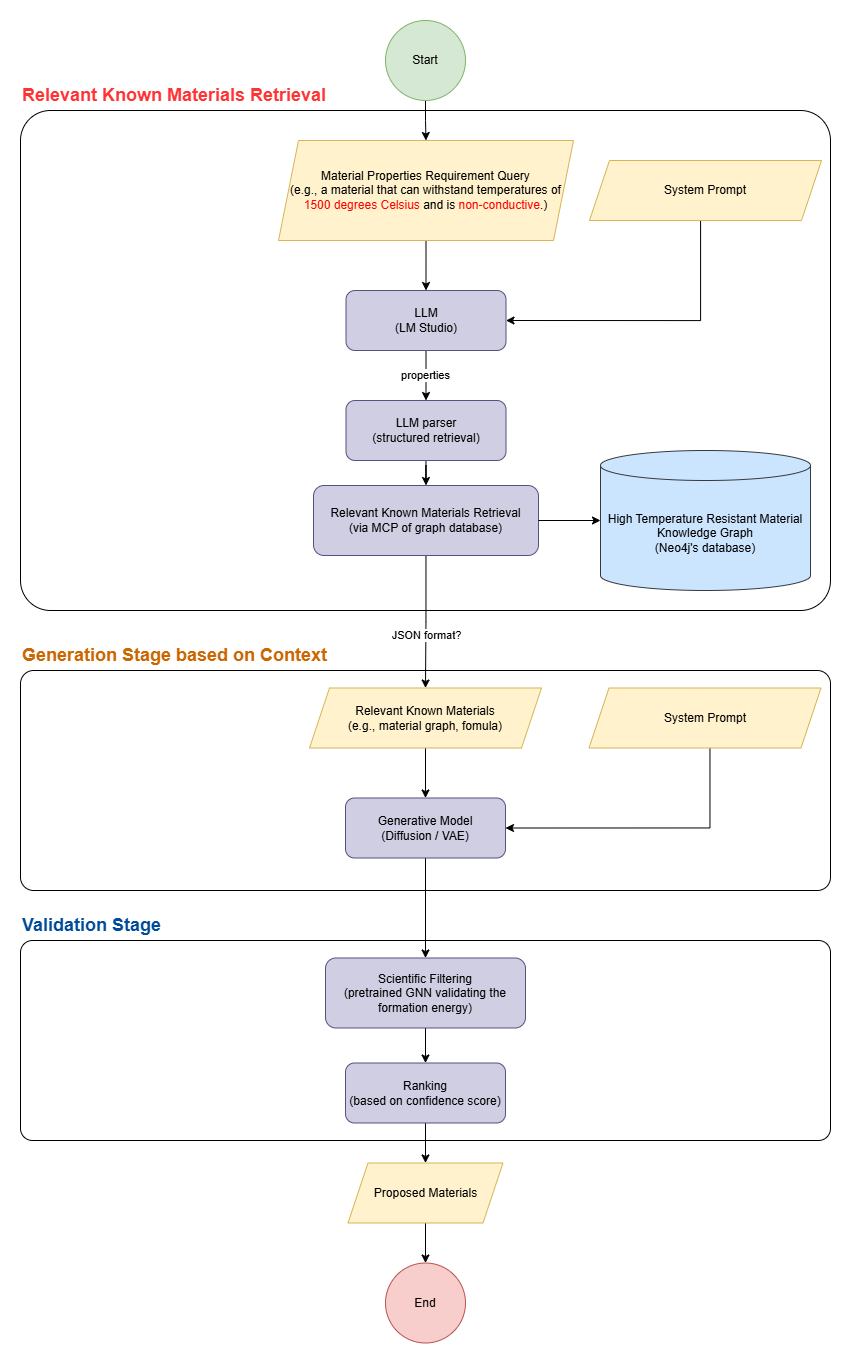

The diagram above was exported from draw.io. Its source (the exported page's mxGraphModel, read from the mxfile embedded in the PNG):
<mxGraphModel dx="2111" dy="1397" grid="1" gridSize="10" guides="1" tooltips="1" connect="1" arrows="1" fold="1" page="1" pageScale="1" pageWidth="850" pageHeight="1100" math="0" shadow="0">
  <root>
    <mxCell id="0" />
    <mxCell id="1" parent="0" />
    <mxCell id="WI1wTOHgw1CVwDoGNVlG-1" parent="1" style="shape=cylinder3;whiteSpace=wrap;html=1;boundedLbl=1;backgroundOutline=1;size=15;fillColor=#cce5ff;strokeColor=#36393d;" value="&lt;div&gt;High Temperature Resistant Material&lt;/div&gt;Knowledge Graph&lt;div&gt;(Neo4j's database)&lt;/div&gt;" vertex="1">
      <mxGeometry height="140" width="210" x="600" y="440" as="geometry" />
    </mxCell>
    <mxCell id="OHyyYQtFNLaPzGzZviOv-4" edge="1" parent="1" source="-3HrK-61N62XqdzNc_aF-2" style="edgeStyle=orthogonalEdgeStyle;rounded=0;orthogonalLoop=1;jettySize=auto;html=1;entryX=0.5;entryY=0;entryDx=0;entryDy=0;" target="OHyyYQtFNLaPzGzZviOv-1">
      <mxGeometry relative="1" as="geometry" />
    </mxCell>
    <mxCell id="OHyyYQtFNLaPzGzZviOv-5" connectable="0" parent="OHyyYQtFNLaPzGzZviOv-4" style="edgeLabel;html=1;align=center;verticalAlign=middle;resizable=0;points=[];" value="properties" vertex="1">
      <mxGeometry relative="1" x="-0.0435" y="-1" as="geometry">
        <mxPoint as="offset" />
      </mxGeometry>
    </mxCell>
    <mxCell id="-3HrK-61N62XqdzNc_aF-2" parent="1" style="rounded=1;whiteSpace=wrap;html=1;fillColor=#d0cee2;strokeColor=#56517e;" value="LLM&lt;div&gt;(LM Studio)&lt;/div&gt;" vertex="1">
      <mxGeometry height="60" width="160" x="345.5" y="280" as="geometry" />
    </mxCell>
    <mxCell id="-3HrK-61N62XqdzNc_aF-5" edge="1" parent="1" source="-3HrK-61N62XqdzNc_aF-3" style="edgeStyle=orthogonalEdgeStyle;rounded=0;orthogonalLoop=1;jettySize=auto;html=1;" target="-3HrK-61N62XqdzNc_aF-4">
      <mxGeometry relative="1" as="geometry" />
    </mxCell>
    <mxCell id="-3HrK-61N62XqdzNc_aF-3" parent="1" style="ellipse;whiteSpace=wrap;html=1;aspect=fixed;fillColor=#d5e8d4;strokeColor=#82b366;" value="Start" vertex="1">
      <mxGeometry height="80" width="80" x="385" y="10" as="geometry" />
    </mxCell>
    <mxCell id="-3HrK-61N62XqdzNc_aF-7" edge="1" parent="1" source="-3HrK-61N62XqdzNc_aF-4" style="edgeStyle=orthogonalEdgeStyle;rounded=0;orthogonalLoop=1;jettySize=auto;html=1;" target="-3HrK-61N62XqdzNc_aF-2">
      <mxGeometry relative="1" as="geometry" />
    </mxCell>
    <mxCell id="OHyyYQtFNLaPzGzZviOv-2" edge="1" parent="1" source="-3HrK-61N62XqdzNc_aF-21" style="edgeStyle=orthogonalEdgeStyle;rounded=0;orthogonalLoop=1;jettySize=auto;html=1;" target="-3HrK-61N62XqdzNc_aF-26">
      <mxGeometry relative="1" as="geometry" />
    </mxCell>
    <mxCell id="OHyyYQtFNLaPzGzZviOv-3" connectable="0" parent="OHyyYQtFNLaPzGzZviOv-2" style="edgeLabel;html=1;align=center;verticalAlign=middle;resizable=0;points=[];" value="JSON format?" vertex="1">
      <mxGeometry relative="1" x="-0.1014" y="2" as="geometry">
        <mxPoint x="-2" y="19" as="offset" />
      </mxGeometry>
    </mxCell>
    <mxCell id="-3HrK-61N62XqdzNc_aF-21" parent="1" style="rounded=1;whiteSpace=wrap;html=1;fillColor=#d0cee2;strokeColor=#56517e;" value="Relevant Known Materials Retrieval&lt;div&gt;(via MCP of graph database)&lt;/div&gt;" vertex="1">
      <mxGeometry height="70" width="225" x="313" y="475" as="geometry" />
    </mxCell>
    <mxCell id="-3HrK-61N62XqdzNc_aF-24" edge="1" parent="1" source="-3HrK-61N62XqdzNc_aF-21" style="edgeStyle=orthogonalEdgeStyle;rounded=0;orthogonalLoop=1;jettySize=auto;html=1;entryX=0;entryY=0.5;entryDx=0;entryDy=0;entryPerimeter=0;" target="WI1wTOHgw1CVwDoGNVlG-1">
      <mxGeometry relative="1" as="geometry" />
    </mxCell>
    <mxCell id="OHyyYQtFNLaPzGzZviOv-8" edge="1" parent="1" source="-3HrK-61N62XqdzNc_aF-26" style="edgeStyle=orthogonalEdgeStyle;rounded=0;orthogonalLoop=1;jettySize=auto;html=1;entryX=0.5;entryY=0;entryDx=0;entryDy=0;" target="OHyyYQtFNLaPzGzZviOv-7">
      <mxGeometry relative="1" as="geometry" />
    </mxCell>
    <mxCell id="-3HrK-61N62XqdzNc_aF-26" parent="1" style="shape=parallelogram;perimeter=parallelogramPerimeter;whiteSpace=wrap;html=1;fixedSize=1;spacingLeft=10;spacingRight=10;fillColor=#fff2cc;strokeColor=#d6b656;" value="Relevant Known Materials&lt;div&gt;(e.g., material graph, fomula)&lt;/div&gt;" vertex="1">
      <mxGeometry height="60" width="232" x="309" y="677.5" as="geometry" />
    </mxCell>
    <mxCell id="-3HrK-61N62XqdzNc_aF-40" edge="1" parent="1" source="-3HrK-61N62XqdzNc_aF-36" style="edgeStyle=orthogonalEdgeStyle;rounded=0;orthogonalLoop=1;jettySize=auto;html=1;" target="-3HrK-61N62XqdzNc_aF-39">
      <mxGeometry relative="1" as="geometry" />
    </mxCell>
    <mxCell id="-3HrK-61N62XqdzNc_aF-36" parent="1" style="rounded=1;whiteSpace=wrap;html=1;fillColor=#d0cee2;strokeColor=#56517e;" value="Scientific Filtering&lt;div&gt;(pretrained GNN validating the formation energy)&lt;/div&gt;" vertex="1">
      <mxGeometry height="70" width="200" x="325" y="947.5" as="geometry" />
    </mxCell>
    <mxCell id="-3HrK-61N62XqdzNc_aF-42" edge="1" parent="1" source="-3HrK-61N62XqdzNc_aF-39" style="edgeStyle=orthogonalEdgeStyle;rounded=0;orthogonalLoop=1;jettySize=auto;html=1;entryX=0.5;entryY=0;entryDx=0;entryDy=0;" target="-3HrK-61N62XqdzNc_aF-41">
      <mxGeometry relative="1" as="geometry" />
    </mxCell>
    <mxCell id="-3HrK-61N62XqdzNc_aF-39" parent="1" style="rounded=1;whiteSpace=wrap;html=1;fillColor=#d0cee2;strokeColor=#56517e;" value="Ranking&lt;div&gt;(based on confidence score)&lt;/div&gt;" vertex="1">
      <mxGeometry height="60" width="160" x="345" y="1052.5" as="geometry" />
    </mxCell>
    <mxCell id="-3HrK-61N62XqdzNc_aF-44" edge="1" parent="1" source="-3HrK-61N62XqdzNc_aF-41" style="edgeStyle=orthogonalEdgeStyle;rounded=0;orthogonalLoop=1;jettySize=auto;html=1;" target="-3HrK-61N62XqdzNc_aF-43">
      <mxGeometry relative="1" as="geometry" />
    </mxCell>
    <mxCell id="-3HrK-61N62XqdzNc_aF-41" parent="1" style="shape=parallelogram;perimeter=parallelogramPerimeter;whiteSpace=wrap;html=1;fixedSize=1;spacingLeft=10;spacingRight=10;fillColor=#fff2cc;strokeColor=#d6b656;" value="Proposed Materials" vertex="1">
      <mxGeometry height="60" width="155" x="347.5" y="1152.5" as="geometry" />
    </mxCell>
    <mxCell id="-3HrK-61N62XqdzNc_aF-43" parent="1" style="ellipse;whiteSpace=wrap;html=1;aspect=fixed;fillColor=#f8cecc;strokeColor=#b85450;" value="End" vertex="1">
      <mxGeometry height="80" width="80" x="385" y="1252.5" as="geometry" />
    </mxCell>
    <mxCell id="-3HrK-61N62XqdzNc_aF-46" parent="1" style="text;html=1;whiteSpace=wrap;strokeColor=none;fillColor=none;align=left;verticalAlign=middle;rounded=0;fontSize=18;fontStyle=1;fontColor=#FF3333;" value="Relevant Known Materials Retrieval" vertex="1">
      <mxGeometry height="30" width="395" x="20" y="70" as="geometry" />
    </mxCell>
    <mxCell id="-3HrK-61N62XqdzNc_aF-50" parent="1" style="text;html=1;whiteSpace=wrap;strokeColor=none;fillColor=none;align=left;verticalAlign=middle;rounded=0;fontSize=18;fontStyle=1;fontColor=#004C99;" value="Validation Stage" vertex="1">
      <mxGeometry height="30" width="160" x="20" y="900" as="geometry" />
    </mxCell>
    <mxCell id="OHyyYQtFNLaPzGzZviOv-6" edge="1" parent="1" source="OHyyYQtFNLaPzGzZviOv-1" style="edgeStyle=orthogonalEdgeStyle;rounded=0;orthogonalLoop=1;jettySize=auto;html=1;entryX=0.5;entryY=0;entryDx=0;entryDy=0;" target="-3HrK-61N62XqdzNc_aF-21">
      <mxGeometry relative="1" as="geometry" />
    </mxCell>
    <mxCell id="OHyyYQtFNLaPzGzZviOv-1" parent="1" style="rounded=1;whiteSpace=wrap;html=1;fillColor=#d0cee2;strokeColor=#56517e;" value="LLM parser&lt;div&gt;(structured retrieval)&lt;/div&gt;" vertex="1">
      <mxGeometry height="60" width="160" x="345.5" y="390" as="geometry" />
    </mxCell>
    <mxCell id="OHyyYQtFNLaPzGzZviOv-12" edge="1" parent="1" source="OHyyYQtFNLaPzGzZviOv-7" style="edgeStyle=orthogonalEdgeStyle;rounded=0;orthogonalLoop=1;jettySize=auto;html=1;" target="-3HrK-61N62XqdzNc_aF-36">
      <mxGeometry relative="1" as="geometry" />
    </mxCell>
    <mxCell id="OHyyYQtFNLaPzGzZviOv-7" parent="1" style="rounded=1;whiteSpace=wrap;html=1;fillColor=#d0cee2;strokeColor=#56517e;" value="Generative Model&lt;div&gt;(Diffusion / VAE)&lt;/div&gt;" vertex="1">
      <mxGeometry height="60" width="160" x="345" y="787.5" as="geometry" />
    </mxCell>
    <mxCell id="OHyyYQtFNLaPzGzZviOv-11" edge="1" parent="1" source="OHyyYQtFNLaPzGzZviOv-10" style="edgeStyle=orthogonalEdgeStyle;rounded=0;orthogonalLoop=1;jettySize=auto;html=1;entryX=1;entryY=0.5;entryDx=0;entryDy=0;" target="OHyyYQtFNLaPzGzZviOv-7">
      <mxGeometry relative="1" as="geometry">
        <Array as="points">
          <mxPoint x="709.5" y="817.5" />
        </Array>
      </mxGeometry>
    </mxCell>
    <mxCell id="OHyyYQtFNLaPzGzZviOv-10" parent="1" style="shape=parallelogram;perimeter=parallelogramPerimeter;whiteSpace=wrap;html=1;fixedSize=1;spacingLeft=10;spacingRight=10;fillColor=#fff2cc;strokeColor=#d6b656;" value="&lt;div&gt;System Prompt&lt;/div&gt;" vertex="1">
      <mxGeometry height="60" width="232" x="588.5" y="677.5" as="geometry" />
    </mxCell>
    <mxCell id="OHyyYQtFNLaPzGzZviOv-15" parent="1" style="rounded=1;whiteSpace=wrap;html=1;fillColor=none;arcSize=6;" value="" vertex="1">
      <mxGeometry height="500" width="810" x="20" y="100" as="geometry" />
    </mxCell>
    <mxCell id="OHyyYQtFNLaPzGzZviOv-14" edge="1" parent="1" source="OHyyYQtFNLaPzGzZviOv-13" style="edgeStyle=orthogonalEdgeStyle;rounded=0;orthogonalLoop=1;jettySize=auto;html=1;entryX=1;entryY=0.5;entryDx=0;entryDy=0;" target="-3HrK-61N62XqdzNc_aF-2">
      <mxGeometry relative="1" as="geometry">
        <Array as="points">
          <mxPoint x="700" y="310" />
        </Array>
      </mxGeometry>
    </mxCell>
    <mxCell id="OHyyYQtFNLaPzGzZviOv-13" parent="1" style="shape=parallelogram;perimeter=parallelogramPerimeter;whiteSpace=wrap;html=1;fixedSize=1;spacingLeft=10;spacingRight=10;fillColor=#fff2cc;strokeColor=#d6b656;" value="&lt;div&gt;System Prompt&lt;/div&gt;" vertex="1">
      <mxGeometry height="60" width="232" x="589" y="150" as="geometry" />
    </mxCell>
    <mxCell id="-3HrK-61N62XqdzNc_aF-4" parent="1" style="shape=parallelogram;perimeter=parallelogramPerimeter;whiteSpace=wrap;html=1;fixedSize=1;spacingLeft=10;spacingRight=10;fillColor=#fff2cc;strokeColor=#d6b656;" value="Material Properties Requirement Query&lt;div&gt;(e.g., a material that can withstand temperatures of &lt;font style=&quot;color: rgb(255, 0, 0);&quot;&gt;1500 degrees Celsius&lt;/font&gt; and is &lt;font style=&quot;color: rgb(255, 0, 0);&quot;&gt;non-conductive&lt;/font&gt;.)&lt;/div&gt;" vertex="1">
      <mxGeometry height="100" width="295" x="278" y="130" as="geometry" />
    </mxCell>
    <mxCell id="OHyyYQtFNLaPzGzZviOv-20" parent="1" style="rounded=1;whiteSpace=wrap;html=1;fillColor=none;arcSize=6;" value="" vertex="1">
      <mxGeometry height="200" width="810" x="20" y="930" as="geometry" />
    </mxCell>
    <mxCell id="-3HrK-61N62XqdzNc_aF-48" parent="1" style="text;html=1;whiteSpace=wrap;strokeColor=none;fillColor=none;align=left;verticalAlign=middle;rounded=0;fontSize=18;fontStyle=1;fontColor=#CC6600;" value="Generation Stage based on Context" vertex="1">
      <mxGeometry height="30" width="320" x="20" y="630" as="geometry" />
    </mxCell>
    <mxCell id="OHyyYQtFNLaPzGzZviOv-16" parent="1" style="rounded=1;whiteSpace=wrap;html=1;fillColor=none;arcSize=6;" value="" vertex="1">
      <mxGeometry height="220" width="810" x="20" y="660" as="geometry" />
    </mxCell>
  </root>
</mxGraphModel>